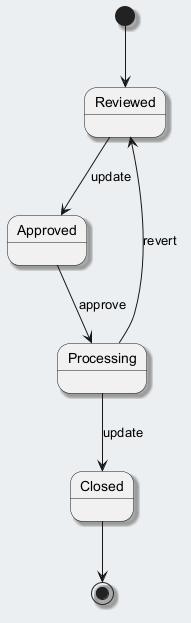

The diagram above was rendered by PlantUML. Its source (embedded in the PNG):
@startuml
skinparam backgroundColor #ECEFF1
skinparam classBackgroundColor #FFFFFF
skinparam classBorderColor #455A64
skinparam shadowing true
[*] --> Reviewed
Reviewed --> Approved : update
Approved --> Processing : approve
Processing --> Closed : update
Processing --> Reviewed : revert
Closed --> [*]
@enduml